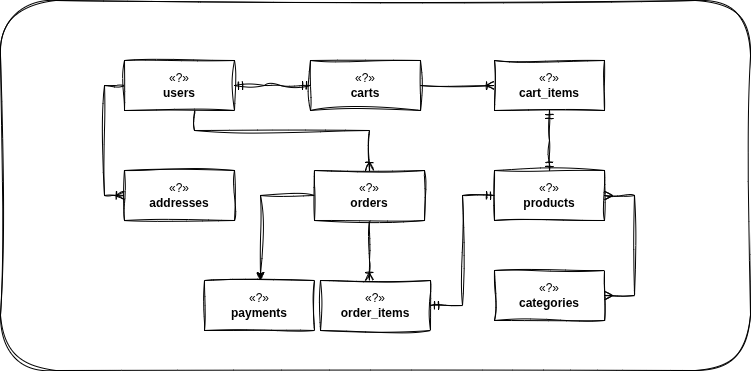

The diagram above was exported from draw.io. Its source (the exported page's mxGraphModel, read from the mxfile embedded in the PNG):
<mxGraphModel dx="1371" dy="777" grid="1" gridSize="10" guides="1" tooltips="1" connect="1" arrows="1" fold="1" page="1" pageScale="1" pageWidth="827" pageHeight="1169" math="0" shadow="0">
  <root>
    <mxCell id="0" />
    <mxCell id="1" parent="0" />
    <mxCell id="2" value="" style="rounded=1;whiteSpace=wrap;html=1;sketch=1;curveFitting=1;jiggle=2;" vertex="1" parent="1">
      <mxGeometry x="6" y="10" width="750" height="370" as="geometry" />
    </mxCell>
    <mxCell id="3" style="edgeStyle=orthogonalEdgeStyle;rounded=0;orthogonalLoop=1;jettySize=auto;html=1;endArrow=ERoneToMany;endFill=0;sketch=1;curveFitting=1;jiggle=2;" edge="1" source="5" target="6" parent="1">
      <mxGeometry relative="1" as="geometry">
        <Array as="points">
          <mxPoint x="110" y="95" />
          <mxPoint x="110" y="205" />
        </Array>
      </mxGeometry>
    </mxCell>
    <mxCell id="4" style="edgeStyle=orthogonalEdgeStyle;rounded=0;orthogonalLoop=1;jettySize=auto;html=1;endArrow=ERoneToMany;endFill=0;sketch=1;curveFitting=1;jiggle=2;" edge="1" source="5" target="9" parent="1">
      <mxGeometry relative="1" as="geometry">
        <Array as="points">
          <mxPoint x="200" y="140" />
          <mxPoint x="375" y="140" />
        </Array>
      </mxGeometry>
    </mxCell>
    <mxCell id="5" value="«?»&lt;br&gt;&lt;b&gt;users&lt;/b&gt;" style="html=1;whiteSpace=wrap;sketch=1;curveFitting=1;jiggle=2;" vertex="1" parent="1">
      <mxGeometry x="130" y="70" width="110" height="50" as="geometry" />
    </mxCell>
    <mxCell id="6" value="«?»&lt;br&gt;&lt;b&gt;addresses&lt;/b&gt;" style="html=1;whiteSpace=wrap;sketch=1;curveFitting=1;jiggle=2;" vertex="1" parent="1">
      <mxGeometry x="130" y="180" width="110" height="50" as="geometry" />
    </mxCell>
    <mxCell id="7" style="edgeStyle=orthogonalEdgeStyle;rounded=0;orthogonalLoop=1;jettySize=auto;html=1;endArrow=ERoneToMany;endFill=0;sketch=1;curveFitting=1;jiggle=2;" edge="1" source="9" target="10" parent="1">
      <mxGeometry relative="1" as="geometry">
        <Array as="points">
          <mxPoint x="375" y="270" />
          <mxPoint x="375" y="270" />
        </Array>
      </mxGeometry>
    </mxCell>
    <mxCell id="8" style="edgeStyle=orthogonalEdgeStyle;rounded=0;orthogonalLoop=1;jettySize=auto;html=1;sketch=1;curveFitting=1;jiggle=2;" edge="1" source="9" target="16" parent="1">
      <mxGeometry relative="1" as="geometry">
        <Array as="points">
          <mxPoint x="266" y="205" />
        </Array>
      </mxGeometry>
    </mxCell>
    <mxCell id="9" value="«?»&lt;br&gt;&lt;b&gt;orders&lt;/b&gt;" style="html=1;whiteSpace=wrap;sketch=1;curveFitting=1;jiggle=2;" vertex="1" parent="1">
      <mxGeometry x="320" y="180" width="110" height="50" as="geometry" />
    </mxCell>
    <mxCell id="10" value="«?»&lt;br&gt;&lt;b&gt;order_items&lt;/b&gt;" style="html=1;whiteSpace=wrap;sketch=1;curveFitting=1;jiggle=2;" vertex="1" parent="1">
      <mxGeometry x="326" y="290" width="110" height="50" as="geometry" />
    </mxCell>
    <mxCell id="11" style="edgeStyle=orthogonalEdgeStyle;rounded=0;orthogonalLoop=1;jettySize=auto;html=1;endArrow=ERoneToMany;endFill=0;sketch=1;curveFitting=1;jiggle=2;" edge="1" source="12" target="13" parent="1">
      <mxGeometry relative="1" as="geometry" />
    </mxCell>
    <mxCell id="12" value="«?»&lt;br&gt;&lt;b&gt;carts&lt;/b&gt;" style="html=1;whiteSpace=wrap;sketch=1;curveFitting=1;jiggle=2;" vertex="1" parent="1">
      <mxGeometry x="316" y="70" width="110" height="50" as="geometry" />
    </mxCell>
    <mxCell id="13" value="«?»&lt;br&gt;&lt;b&gt;cart&lt;/b&gt;&lt;b&gt;_items&lt;/b&gt;" style="html=1;whiteSpace=wrap;sketch=1;curveFitting=1;jiggle=2;" vertex="1" parent="1">
      <mxGeometry x="500" y="70" width="110" height="50" as="geometry" />
    </mxCell>
    <mxCell id="14" value="«?»&lt;br&gt;&lt;b&gt;products&lt;/b&gt;" style="html=1;whiteSpace=wrap;sketch=1;curveFitting=1;jiggle=2;" vertex="1" parent="1">
      <mxGeometry x="500" y="180" width="110" height="50" as="geometry" />
    </mxCell>
    <mxCell id="15" value="«?»&lt;br&gt;&lt;b&gt;categories&lt;/b&gt;" style="html=1;whiteSpace=wrap;sketch=1;curveFitting=1;jiggle=2;" vertex="1" parent="1">
      <mxGeometry x="500" y="280" width="110" height="50" as="geometry" />
    </mxCell>
    <mxCell id="16" value="«?»&lt;br&gt;&lt;b&gt;payments&lt;/b&gt;" style="html=1;whiteSpace=wrap;sketch=1;curveFitting=1;jiggle=2;" vertex="1" parent="1">
      <mxGeometry x="210" y="290" width="110" height="50" as="geometry" />
    </mxCell>
    <mxCell id="17" value="" style="edgeStyle=entityRelationEdgeStyle;fontSize=12;html=1;endArrow=ERmany;startArrow=ERmany;rounded=0;sketch=1;curveFitting=1;jiggle=2;" edge="1" source="15" target="14" parent="1">
      <mxGeometry width="100" height="100" relative="1" as="geometry">
        <mxPoint x="320" y="230" as="sourcePoint" />
        <mxPoint x="420" y="130" as="targetPoint" />
      </mxGeometry>
    </mxCell>
    <mxCell id="18" value="" style="edgeStyle=entityRelationEdgeStyle;fontSize=12;html=1;endArrow=ERmandOne;startArrow=ERmandOne;rounded=0;sketch=1;curveFitting=1;jiggle=2;" edge="1" source="5" target="12" parent="1">
      <mxGeometry width="100" height="100" relative="1" as="geometry">
        <mxPoint x="320" y="230" as="sourcePoint" />
        <mxPoint x="420" y="130" as="targetPoint" />
      </mxGeometry>
    </mxCell>
    <mxCell id="19" value="" style="edgeStyle=elbowEdgeStyle;fontSize=12;html=1;endArrow=ERmandOne;startArrow=ERmandOne;rounded=0;sketch=1;curveFitting=1;jiggle=2;" edge="1" source="14" target="13" parent="1">
      <mxGeometry width="100" height="100" relative="1" as="geometry">
        <mxPoint x="250" y="105" as="sourcePoint" />
        <mxPoint x="326" y="105" as="targetPoint" />
        <Array as="points">
          <mxPoint x="555" y="150" />
        </Array>
      </mxGeometry>
    </mxCell>
    <mxCell id="20" value="" style="edgeStyle=elbowEdgeStyle;fontSize=12;html=1;endArrow=ERmandOne;startArrow=ERmandOne;rounded=0;sketch=1;curveFitting=1;jiggle=2;" edge="1" source="10" target="14" parent="1">
      <mxGeometry width="100" height="100" relative="1" as="geometry">
        <mxPoint x="565" y="190" as="sourcePoint" />
        <mxPoint x="565" y="130" as="targetPoint" />
      </mxGeometry>
    </mxCell>
  </root>
</mxGraphModel>